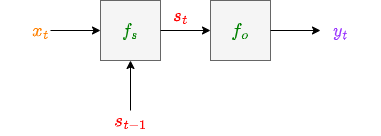

The diagram above was exported from draw.io. Its source (the exported page's mxGraphModel, read from the mxfile embedded in the PNG):
<mxGraphModel dx="526" dy="262" grid="1" gridSize="10" guides="1" tooltips="1" connect="1" arrows="1" fold="1" page="1" pageScale="1" pageWidth="850" pageHeight="1100" math="1" shadow="0">
  <root>
    <mxCell id="0" />
    <mxCell id="1" parent="0" />
    <mxCell id="qrR8n8G0GdoqxSBIHe-6-2" value="&lt;font color=&quot;#008000&quot; style=&quot;font-size: 16px;&quot;&gt;$$f_s$$&lt;/font&gt;" style="rounded=0;whiteSpace=wrap;html=1;fillColor=#f5f5f5;strokeColor=#666666;fontColor=#333333;" parent="1" vertex="1">
      <mxGeometry x="270" y="130" width="60" height="60" as="geometry" />
    </mxCell>
    <mxCell id="qrR8n8G0GdoqxSBIHe-6-3" value="&lt;font color=&quot;#ff8000&quot;&gt;$$x_t$$&lt;/font&gt;" style="text;html=1;align=center;verticalAlign=middle;resizable=0;points=[];autosize=1;strokeColor=none;fillColor=none;fontSize=16;fontColor=#7F00FF;" parent="1" vertex="1">
      <mxGeometry x="170" y="145" width="80" height="30" as="geometry" />
    </mxCell>
    <mxCell id="qrR8n8G0GdoqxSBIHe-6-4" value="" style="endArrow=classic;html=1;rounded=0;fontSize=16;fontColor=#FF8000;entryX=0;entryY=0.5;entryDx=0;entryDy=0;exitX=0.625;exitY=0.5;exitDx=0;exitDy=0;exitPerimeter=0;" parent="1" source="qrR8n8G0GdoqxSBIHe-6-3" target="qrR8n8G0GdoqxSBIHe-6-2" edge="1">
      <mxGeometry width="50" height="50" relative="1" as="geometry">
        <mxPoint x="270" y="190" as="sourcePoint" />
        <mxPoint x="320" y="140" as="targetPoint" />
      </mxGeometry>
    </mxCell>
    <mxCell id="qrR8n8G0GdoqxSBIHe-6-6" value="" style="endArrow=classic;html=1;rounded=0;fontSize=16;fontColor=#FF8000;entryX=0.5;entryY=1;entryDx=0;entryDy=0;" parent="1" target="qrR8n8G0GdoqxSBIHe-6-2" edge="1">
      <mxGeometry width="50" height="50" relative="1" as="geometry">
        <mxPoint x="300" y="240" as="sourcePoint" />
        <mxPoint x="330" y="200" as="targetPoint" />
      </mxGeometry>
    </mxCell>
    <mxCell id="qrR8n8G0GdoqxSBIHe-6-7" value="&lt;font color=&quot;#ff0000&quot;&gt;$$s_{t-1}$$&lt;/font&gt;" style="text;html=1;align=center;verticalAlign=middle;resizable=0;points=[];autosize=1;strokeColor=none;fillColor=none;fontSize=16;fontColor=#FF8000;" parent="1" vertex="1">
      <mxGeometry x="245" y="235" width="110" height="30" as="geometry" />
    </mxCell>
    <mxCell id="qrR8n8G0GdoqxSBIHe-6-8" value="" style="endArrow=classic;html=1;rounded=0;fontSize=16;fontColor=#FF8000;exitX=1;exitY=0.5;exitDx=0;exitDy=0;" parent="1" source="qrR8n8G0GdoqxSBIHe-6-2" edge="1">
      <mxGeometry width="50" height="50" relative="1" as="geometry">
        <mxPoint x="350" y="160" as="sourcePoint" />
        <mxPoint x="380" y="160" as="targetPoint" />
      </mxGeometry>
    </mxCell>
    <mxCell id="DbHDKOLaZmA8AaIgL5BA-7" value="&lt;font color=&quot;#008000&quot; style=&quot;font-size: 16px;&quot;&gt;$$f_o$$&lt;/font&gt;" style="rounded=0;whiteSpace=wrap;html=1;fillColor=#f5f5f5;strokeColor=#666666;fontColor=#333333;" parent="1" vertex="1">
      <mxGeometry x="380" y="130" width="60" height="60" as="geometry" />
    </mxCell>
    <mxCell id="DbHDKOLaZmA8AaIgL5BA-9" value="" style="endArrow=classic;html=1;rounded=0;fontSize=16;fontColor=#FF8000;exitX=1;exitY=0.5;exitDx=0;exitDy=0;" parent="1" source="DbHDKOLaZmA8AaIgL5BA-7" edge="1">
      <mxGeometry width="50" height="50" relative="1" as="geometry">
        <mxPoint x="460" y="160" as="sourcePoint" />
        <mxPoint x="490" y="160" as="targetPoint" />
      </mxGeometry>
    </mxCell>
    <mxCell id="DbHDKOLaZmA8AaIgL5BA-10" value="&lt;font color=&quot;#ff0000&quot;&gt;$$s_{t}$$&lt;/font&gt;" style="text;html=1;align=center;verticalAlign=middle;resizable=0;points=[];autosize=1;strokeColor=none;fillColor=none;fontSize=16;fontColor=#FF8000;" parent="1" vertex="1">
      <mxGeometry x="305" y="130" width="90" height="30" as="geometry" />
    </mxCell>
    <mxCell id="DbHDKOLaZmA8AaIgL5BA-11" value="$$y_t$$" style="text;html=1;align=center;verticalAlign=middle;resizable=0;points=[];autosize=1;strokeColor=none;fillColor=none;fontSize=16;fontColor=#9933FF;" parent="1" vertex="1">
      <mxGeometry x="470" y="145" width="80" height="30" as="geometry" />
    </mxCell>
  </root>
</mxGraphModel>